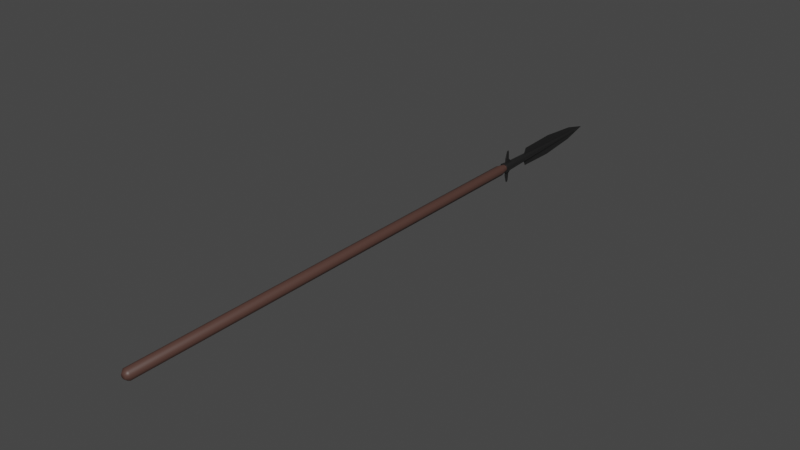 # Source: spear.blend  (saved by Blender 3.6.11; exported with 4.5.12 LTS)
import bpy
from mathutils import Matrix  # noqa: F401  (used for matrix-valued properties, if any)

bpy.ops.wm.read_factory_settings(use_empty=True)
scene = bpy.context.scene
scene.name = 'Scene'

# ---- collections
col_collection = bpy.data.collections.new('Collection'); scene.collection.children.link(col_collection)

# ---- materials (node trees are filled in below, after node groups)
mat_material_002 = bpy.data.materials.new('Material.002')
mat_material_002.use_transparent_shadow = False
mat_material_001 = bpy.data.materials.new('Material.001')
mat_material_001.use_transparent_shadow = False

# ---- material node trees
mat_material_002.use_nodes = True; mat_material_002.node_tree.nodes.clear()
_N = mat_material_002.node_tree.nodes; _L = mat_material_002.node_tree.links
n0 = _N.new('ShaderNodeBsdfPrincipled'); n0.name = 'Principled BSDF'; n0.location = (10, 300)
n0.distribution = 'GGX'
n0.subsurface_method = 'RANDOM_WALK_SKIN'
n0.inputs[0].default_value = (0.1107, 0.1107, 0.1107, 1.0)
n0.inputs[1].default_value = 1.0
n0.inputs[3].default_value = 1.45
n0.inputs[27].default_value = (0.0, 0.0, 0.0, 1.0)
n0.inputs[28].default_value = 1.0
n1 = _N.new('ShaderNodeOutputMaterial'); n1.name = 'Material Output'; n1.location = (300, 300)
_L.new(n0.outputs[0], n1.inputs[0])
n1.is_active_output = True
mat_material_001.use_nodes = True; mat_material_001.node_tree.nodes.clear()
_N = mat_material_001.node_tree.nodes; _L = mat_material_001.node_tree.links
n0 = _N.new('ShaderNodeBsdfPrincipled'); n0.name = 'Principled BSDF'; n0.location = (10, 300)
n0.distribution = 'GGX'
n0.subsurface_method = 'RANDOM_WALK_SKIN'
n0.inputs[0].default_value = (0.07857, 0.03863, 0.03048, 1.0)
n0.inputs[3].default_value = 1.45
n0.inputs[27].default_value = (0.0, 0.0, 0.0, 1.0)
n0.inputs[28].default_value = 1.0
n1 = _N.new('ShaderNodeOutputMaterial'); n1.name = 'Material Output'; n1.location = (300, 300)
_L.new(n0.outputs[0], n1.inputs[0])
n1.is_active_output = True

# ---- world
world_world = bpy.data.worlds.new('World'); scene.world = world_world
world_world.use_nodes = True; world_world.node_tree.nodes.clear()
_N = world_world.node_tree.nodes; _L = world_world.node_tree.links
n0 = _N.new('ShaderNodeOutputWorld'); n0.name = 'World Output'; n0.location = (300, 300)
n1 = _N.new('ShaderNodeBackground'); n1.name = 'Background'; n1.location = (10, 300)
n1.inputs[0].default_value = (0.05088, 0.05088, 0.05088, 1.0)
_L.new(n1.outputs[0], n0.inputs[0])
n0.is_active_output = True
world_world.color = (0.05088, 0.05088, 0.05088)
world_world.use_sun_shadow = False
world_world.sun_shadow_jitter_overblur = 0.0

# ---- meshes
me_cylinder_001 = bpy.data.meshes.new('Cylinder.001')
me_cylinder_001.from_pydata([(2.794e-09, 0.9152, -0.01261), (0.008914, 0.9152, 0.008914), (0.01024, 0.8935, 0.01024), (0.01448, 0.8935, 0.0), (-0.008914, 0.9152, -0.008914), (1.863e-09, 0.9152, 0.01261), (-0.01261, 0.9152, 0.0), (-0.008914, 0.9152, 0.008914), (-0.01024, 0.8935, 0.01024), (1.863e-09, 0.8935, 0.01448), (-0.01024, 0.8935, -0.01024), (-0.01448, 0.8935, 0.0), (0.01024, 0.8935, -0.01024), (3.725e-09, 0.8935, -0.01448), (0.003469, 1.259, 5.96e-07), (0.002453, 1.259, 0.002453), (9.313e-10, 1.259, 0.003469), (-0.002453, 1.259, 0.002453), (-0.003469, 1.259, 5.96e-07), (-0.002453, 1.259, -0.002452), (1.164e-09, 1.259, -0.003468), (0.002453, 1.259, -0.002452), (0.01261, 0.9152, 0.0), (0.008914, 0.9152, -0.008914), (0.001309, 1.265, 4.768e-07), (0.0009256, 1.265, 0.000926), (6.985e-10, 1.265, 0.001309), (-0.0009256, 1.265, 0.000926), (-0.001309, 1.265, 4.768e-07), (-0.0009256, 1.265, -0.0009251), (8.149e-10, 1.265, -0.001308), (0.0009256, 1.265, -0.0009251), (-0.0002197, 0.9984, -0.02665), (-0.0002197, 1.112, -0.02935), (0.0002197, 0.9984, -0.02665), (0.0002197, 1.112, -0.02935), (-0.0002197, 0.9984, 0.02665), (-0.0002197, 1.112, 0.02935), (0.0002197, 0.9984, 0.02665), (0.0002197, 1.112, 0.02935), (-0.0002197, 0.9905, -0.01007), (0.0002197, 0.9905, -0.01007), (-0.0002197, 0.9905, 0.01007), (0.0002197, 0.9905, 0.01007), (-0.0001382, 1.296, -0.0003874), (0.0001382, 1.296, -0.0003874), (-0.0001382, 1.296, 0.0003873), (0.0001382, 1.296, 0.0003873), (-0.0001406, 1.226, 0.01828), (-0.0001406, 1.226, -0.01828), (0.0001406, 1.226, -0.01828), (0.0001406, 1.226, 0.01828), (0.002197, 0.9984, -5.96e-08), (0.002197, 1.112, 0.0), (-0.002197, 0.9984, -5.96e-08), (-0.002197, 1.112, 0.0), (0.0002197, 0.9905, -5.96e-08), (-0.0002197, 0.9905, -5.96e-08), (0.0001382, 1.296, 0.0), (-0.0001382, 1.296, 0.0), (0.001406, 1.226, 0.0), (-0.001406, 1.226, 0.0), (-0.002041, 0.9011, -0.02532), (-0.002041, 0.9258, -0.01104), (0.002041, 0.9011, -0.02532), (0.002041, 0.9258, -0.01104), (-0.002041, 0.9011, 0.02532), (-0.002041, 0.9258, 0.01104), (0.002041, 0.9011, 0.02532), (0.002041, 0.9258, 0.01104), (-0.0006345, 0.9058, -0.04633), (-0.0006345, 0.9114, -0.04758), (0.0006345, 0.9114, -0.04758), (0.0006345, 0.9058, -0.04633), (0.0006345, 0.9114, 0.04758), (0.0006345, 0.9058, 0.04633), (-0.0006345, 0.9114, 0.04758), (-0.0006345, 0.9058, 0.04633), (-0.0006345, 0.9136, -0.04199), (0.0006345, 0.9136, -0.04199), (0.0006345, 0.9136, 0.04199), (-0.0006345, 0.9136, 0.04199), (-0.0006345, 0.9149, -0.02199), (0.0006345, 0.9149, -0.02199), (0.0006345, 0.9149, 0.02199), (-0.0006345, 0.9149, 0.02199), (0.002041, 0.9011, -5.96e-08), (0.002041, 0.9258, -5.96e-08), (-0.002041, 0.9011, -5.96e-08), (-0.002041, 0.9258, -5.96e-08), (-0.002041, 0.9035, -5.96e-08), (-0.002041, 0.9114, -5.96e-08), (0.002041, 0.9035, -5.96e-08), (0.002041, 0.9114, -5.96e-08), (-0.002041, 0.9136, -5.96e-08), (0.002041, 0.9136, -5.96e-08), (-0.002041, 0.9149, -5.96e-08), (0.002041, 0.9149, -5.96e-08), (0.01467, -0.4022, 2.98e-08), (0.01467, 0.87, 0.0), (1.863e-09, 0.915, -0.008565), (0.006057, 0.915, 0.006057), (0.007391, 0.8932, 0.007391), (0.01045, 0.8932, 0.0), (-0.006057, 0.915, -0.006057), (1.863e-09, 0.915, 0.008565), (0.01038, -0.4022, 0.01038), (0.01038, 0.87, 0.01038), (-0.008565, 0.915, 0.0), (-0.006057, 0.915, 0.006057), (-0.007391, 0.8932, 0.007391), (1.863e-09, 0.8932, 0.01045), (1.863e-09, -0.4022, 0.01467), (1.863e-09, 0.87, 0.01467), (-0.007391, 0.8932, -0.007391), (-0.01045, 0.8932, 0.0), (-0.01038, -0.4022, 0.01038), (-0.01038, 0.87, 0.01038), (0.007391, 0.8932, -0.007391), (2.794e-09, 0.8932, -0.01045), (-0.01467, -0.4022, 2.98e-08), (-0.01467, 0.87, 0.0), (0.005119, -0.4104, 0.005119), (0.007239, -0.4104, 2.98e-08), (-0.01038, -0.4022, -0.01038), (-0.01038, 0.87, -0.01038), (-0.005119, -0.4104, 0.005119), (1.397e-09, -0.4104, 0.007239), (0.001093, 1.258, 4.768e-07), (0.0007726, 1.258, 0.0007732), (3.725e-09, -0.4022, -0.01467), (3.725e-09, 0.87, -0.01467), (5.821e-10, 1.258, 0.001093), (-0.0007726, 1.258, 0.0007732), (-0.005119, -0.4104, -0.005119), (-0.007239, -0.4104, 2.98e-08), (-0.001093, 1.258, 4.768e-07), (-0.0007726, 1.258, -0.0007721), (0.01038, -0.4022, -0.01038), (0.01038, 0.87, -0.01038), (6.985e-10, 1.258, -0.001092), (0.0007726, 1.258, -0.0007721), (0.005119, -0.4104, -0.005119), (1.863e-09, -0.4104, -0.007239), (0.008565, 0.915, 0.0), (0.006057, 0.915, -0.006057)], [], [(16, 15, 25, 26), (23, 0, 20, 21), (5, 1, 15, 16), (1, 22, 14, 15), (0, 4, 19, 20), (8, 9, 5, 7), (6, 7, 17, 18), (22, 23, 21, 14), (4, 6, 18, 19), (7, 5, 16, 17), (10, 11, 6, 4), (3, 12, 23, 22), (11, 8, 7, 6), (13, 10, 4, 0), (2, 3, 22, 1), (9, 2, 1, 5), (12, 13, 0, 23), (24, 31, 30, 29, 28, 27, 26, 25), (15, 14, 24, 25), (19, 18, 28, 29), (17, 16, 26, 27), (14, 21, 31, 24), (18, 17, 27, 28), (20, 19, 29, 30), (21, 20, 30, 31), (32, 33, 35, 34), (52, 53, 39, 38), (38, 39, 37, 36), (54, 55, 33, 32), (32, 34, 41, 40), (61, 48, 46, 59), (56, 43, 42, 57), (38, 36, 42, 43), (54, 32, 40, 57), (52, 38, 43, 56), (58, 45, 44, 59), (60, 50, 45, 58), (48, 51, 47, 46), (50, 49, 44, 45), (35, 33, 49, 50), (37, 39, 51, 48), (53, 35, 50, 60), (55, 37, 48, 61), (33, 55, 61, 49), (39, 53, 60, 51), (51, 60, 58, 47), (47, 58, 59, 46), (34, 52, 56, 41), (36, 54, 57, 42), (41, 56, 57, 40), (49, 61, 59, 44), (36, 37, 55, 54), (34, 35, 53, 52), (82, 63, 65, 83), (97, 87, 69, 84), (84, 69, 67, 85), (96, 89, 63, 82), (86, 68, 66, 88), (87, 65, 63, 89), (88, 90, 70, 62), (90, 91, 71, 70), (68, 75, 77, 66), (75, 74, 76, 77), (86, 92, 75, 68), (92, 93, 74, 75), (62, 70, 73, 64), (70, 71, 72, 73), (91, 94, 78, 71), (74, 80, 81, 76), (93, 95, 80, 74), (71, 78, 79, 72), (94, 96, 82, 78), (80, 84, 85, 81), (95, 97, 84, 80), (78, 82, 83, 79), (79, 83, 97, 95), (81, 85, 96, 94), (72, 79, 95, 93), (76, 81, 94, 91), (73, 72, 93, 92), (64, 73, 92, 86), (77, 76, 91, 90), (66, 77, 90, 88), (69, 87, 89, 67), (64, 86, 88, 62), (85, 67, 89, 96), (83, 65, 87, 97), (2, 9, 8, 11, 10, 13, 12, 3), (131, 139, 138, 130), (139, 131, 119, 118), (98, 106, 122, 123), (125, 121, 115, 114), (139, 99, 98, 138), (128, 141, 140, 137, 136, 133, 132, 129), (138, 98, 123, 142), (145, 100, 140, 141), (99, 107, 106, 98), (105, 101, 129, 132), (121, 125, 124, 120), (101, 144, 128, 129), (107, 113, 112, 106), (100, 104, 137, 140), (123, 122, 127, 126, 135, 134, 143, 142), (110, 111, 105, 109), (106, 112, 127, 122), (108, 109, 133, 136), (144, 145, 141, 128), (104, 108, 136, 137), (124, 130, 143, 134), (109, 105, 132, 133), (117, 121, 120, 116), (107, 99, 103, 102), (130, 138, 142, 143), (99, 139, 118, 103), (120, 124, 134, 135), (131, 125, 114, 119), (125, 131, 130, 124), (121, 117, 110, 115), (117, 113, 111, 110), (112, 116, 126, 127), (113, 107, 102, 111), (116, 120, 135, 126), (113, 117, 116, 112), (114, 115, 108, 104), (103, 118, 145, 144), (115, 110, 109, 108), (119, 114, 104, 100), (102, 103, 144, 101), (111, 102, 101, 105), (118, 119, 100, 145)])
me_cylinder_001.polygons.foreach_set('use_smooth', [True] * 130)
me_cylinder_001.polygons.foreach_set('material_index', [0, 0, 0, 0, 0, 0, 0, 0, 0, 0, 0, 0, 0, 0, 0, 0, 0, 0, 0, 0, 0, 0, 0, 0, 0, 0, 0, 0, 0, 0, 0, 0, 0, 0, 0, 0, 0, 0, 0, 0, 0, 0, 0, 0, 0, 0, 0, 0, 0, 0, 0, 0, 0, 0, 0, 0, 0, 0, 0, 0, 0, 0, 0, 0, 0, 0, 0, 0, 0, 0, 0, 0, 0, 0, 0, 0, 0, 0, 0, 0, 0, 0, 0, 0, 0, 0, 0, 0, 1, 1, 1, 1, 1, 1, 1, 1, 1, 1, 1, 1, 1, 1, 1, 1, 1, 1, 1, 1, 1, 1, 1, 1, 1, 1, 1, 1, 1, 1, 1, 1, 1, 1, 1, 1, 1, 1, 1, 1, 1, 1])
_k = set([(2, 3), (2, 9), (3, 12), (8, 9), (8, 11), (10, 11), (10, 13), (12, 13), (32, 33), (32, 34), (32, 40), (33, 35), (33, 49), (34, 35), (34, 41), (35, 50), (36, 37), (36, 38), (36, 42), (37, 39), (37, 48), (38, 39), (38, 43), (39, 51), (40, 41), (40, 57), (41, 56), (42, 43), (42, 57), (43, 56), (44, 45), (44, 49), (44, 59), (45, 50), (45, 58), (46, 47), (46, 48), (46, 59), (47, 51), (47, 58), (48, 51), (49, 50), (56, 57), (58, 59), (62, 64), (62, 70), (62, 88), (63, 65), (63, 82), (63, 89), (64, 73), (64, 86), (65, 83), (65, 87), (66, 68), (66, 77), (66, 88), (67, 69), (67, 85), (67, 89), (68, 75), (68, 86), (69, 84), (69, 87), (70, 71), (70, 73), (71, 72), (71, 78), (72, 73), (72, 79), (74, 75), (74, 76), (74, 80), (75, 77), (76, 77), (76, 81), (78, 79), (78, 82), (79, 83), (80, 81), (80, 84), (81, 85), (82, 83), (84, 85), (86, 88), (87, 89)])
me_cylinder_001.attributes.new('sharp_edge', 'BOOLEAN', 'EDGE').data.foreach_set('value', [ (min(e.vertices), max(e.vertices)) in _k for e in me_cylinder_001.edges])
_uv = me_cylinder_001.uv_layers.new(name='UVMap')
_uv.uv.foreach_set('vector', [0.75, 1.0, 0.875, 1.0, 0.875, 1.0, 0.75, 1.0, 0.125, 1.0, 0.25, 1.0, 0.25, 1.0, 0.125, 1.0, 0.75, 1.0, 0.875, 1.0, 0.875, 1.0, 0.75, 1.0, 0.875, 1.0, 1.0, 1.0, 1.0, 1.0, 0.875, 1.0, 0.25, 1.0, 0.375, 1.0, 0.375, 1.0, 0.25, 1.0, 0.625, 1.0, 0.75, 1.0, 0.75, 1.0, 0.625, 1.0, 0.5, 1.0, 0.625, 1.0, 0.625, 1.0, 0.5, 1.0, 0.0, 1.0, 0.125, 1.0, 0.125, 1.0, 0.0, 1.0, 0.375, 1.0, 0.5, 1.0, 0.5, 1.0, 0.375, 1.0, 0.625, 1.0, 0.75, 1.0, 0.75, 1.0, 0.625, 1.0, 0.375, 1.0, 0.5, 1.0, 0.5, 1.0, 0.375, 1.0, 0.0, 1.0, 0.125, 1.0, 0.125, 1.0, 0.0, 1.0, 0.5, 1.0, 0.625, 1.0, 0.625, 1.0, 0.5, 1.0, 0.25, 1.0, 0.375, 1.0, 0.375, 1.0, 0.25, 1.0, 0.875, 1.0, 1.0, 1.0, 1.0, 1.0, 0.875, 1.0, 0.75, 1.0, 0.875, 1.0, 0.875, 1.0, 0.75, 1.0, 0.125, 1.0, 0.25, 1.0, 0.25, 1.0, 0.125, 1.0, 0.25, 0.49, 0.08029, 0.4197, 0.01, 0.25, 0.08029, 0.08029, 0.25, 0.01, 0.4197, 0.08029, 0.49, 0.25, 0.4197, 0.4197, 0.875, 1.0, 1.0, 1.0, 1.0, 1.0, 0.875, 1.0, 0.375, 1.0, 0.5, 1.0, 0.5, 1.0, 0.375, 1.0, 0.625, 1.0, 0.75, 1.0, 0.75, 1.0, 0.625, 1.0, 0.0, 1.0, 0.125, 1.0, 0.125, 1.0, 0.0, 1.0, 0.5, 1.0, 0.625, 1.0, 0.625, 1.0, 0.5, 1.0, 0.25, 1.0, 0.375, 1.0, 0.375, 1.0, 0.25, 1.0, 0.125, 1.0, 0.25, 1.0, 0.25, 1.0, 0.125, 1.0, 0.375, 0.0, 0.625, 0.0, 0.625, 0.25, 0.375, 0.25, 0.375, 0.375, 0.625, 0.375, 0.625, 0.5, 0.375, 0.5, 0.375, 0.5, 0.625, 0.5, 0.625, 0.75, 0.375, 0.75, 0.375, 0.875, 0.625, 0.875, 0.625, 1.0, 0.375, 1.0, 0.375, 0.0, 0.375, 0.25, 0.375, 0.25, 0.375, 0.0, 0.625, 0.875, 0.625, 0.75, 0.625, 0.75, 0.625, 0.875, 0.25, 0.5, 0.375, 0.5, 0.375, 0.75, 0.25, 0.75, 0.375, 0.5, 0.375, 0.75, 0.375, 0.75, 0.375, 0.5, 0.375, 0.875, 0.375, 1.0, 0.375, 1.0, 0.375, 0.875, 0.375, 0.375, 0.375, 0.5, 0.375, 0.5, 0.375, 0.375, 0.75, 0.5, 0.875, 0.5, 0.875, 0.75, 0.75, 0.75, 0.625, 0.375, 0.625, 0.25, 0.625, 0.25, 0.625, 0.375, 0.625, 0.75, 0.625, 0.5, 0.625, 0.5, 0.625, 0.75, 0.625, 0.25, 0.625, 0.0, 0.625, 0.0, 0.625, 0.25, 0.625, 0.25, 0.625, 0.0, 0.625, 0.0, 0.625, 0.25, 0.625, 0.75, 0.625, 0.5, 0.625, 0.5, 0.625, 0.75, 0.625, 0.375, 0.625, 0.25, 0.625, 0.25, 0.625, 0.375, 0.625, 0.875, 0.625, 0.75, 0.625, 0.75, 0.625, 0.875, 0.625, 1.0, 0.625, 0.875, 0.625, 0.875, 0.625, 1.0, 0.625, 0.5, 0.625, 0.375, 0.625, 0.375, 0.625, 0.5, 0.625, 0.5, 0.625, 0.375, 0.625, 0.375, 0.625, 0.5, 0.625, 0.5, 0.75, 0.5, 0.75, 0.75, 0.625, 0.75, 0.375, 0.25, 0.375, 0.375, 0.375, 0.375, 0.375, 0.25, 0.375, 0.75, 0.375, 0.875, 0.375, 0.875, 0.375, 0.75, 0.125, 0.5, 0.25, 0.5, 0.25, 0.75, 0.125, 0.75, 0.625, 1.0, 0.625, 0.875, 0.625, 0.875, 0.625, 1.0, 0.375, 0.75, 0.625, 0.75, 0.625, 0.875, 0.375, 0.875, 0.375, 0.25, 0.625, 0.25, 0.625, 0.375, 0.375, 0.375, 0.5797, 1.036e-06, 0.625, 0.0, 0.625, 0.25, 0.5797, 0.2471, 0.5797, 0.375, 0.625, 0.375, 0.625, 0.5, 0.5797, 0.5029, 0.5797, 0.5029, 0.625, 0.5, 0.625, 0.75, 0.5797, 0.7471, 0.5797, 0.8765, 0.625, 0.875, 0.625, 1.0, 0.5797, 1.006, 0.25, 0.5, 0.375, 0.5, 0.375, 0.75, 0.25, 0.75, 0.75, 0.5, 0.875, 0.5, 0.875, 0.75, 0.75, 0.75, 0.375, 0.875, 0.4583, 0.875, 0.4583, 1.0, 0.375, 1.0, 0.4583, 0.875, 0.5417, 0.875, 0.5417, 1.0, 0.4583, 1.0, 0.375, 0.5, 0.4583, 0.5, 0.4583, 0.75, 0.375, 0.75, 0.4583, 0.5, 0.5417, 0.5, 0.5417, 0.75, 0.4583, 0.75, 0.375, 0.375, 0.4583, 0.375, 0.4583, 0.5, 0.375, 0.5, 0.4583, 0.375, 0.5417, 0.375, 0.5417, 0.5, 0.4583, 0.5, 0.375, 0.0, 0.4583, 0.0, 0.4583, 0.25, 0.375, 0.25, 0.4583, 0.0, 0.5417, 0.0, 0.5417, 0.25, 0.4583, 0.25, 0.5417, 0.875, 0.5705, 0.875, 0.5705, 1.0, 0.5417, 1.0, 0.5417, 0.5, 0.5705, 0.5, 0.5705, 0.75, 0.5417, 0.75, 0.5417, 0.375, 0.5705, 0.375, 0.5705, 0.5, 0.5417, 0.5, 0.5417, 0.0, 0.5705, 0.0, 0.5705, 0.25, 0.5417, 0.25, 0.5705, 0.875, 0.5797, 0.8765, 0.5797, 1.006, 0.5705, 1.0, 0.5705, 0.5, 0.5797, 0.5029, 0.5797, 0.7471, 0.5705, 0.75, 0.5705, 0.375, 0.5797, 0.375, 0.5797, 0.5029, 0.5705, 0.5, 0.5705, 0.0, 0.5797, 1.036e-06, 0.5797, 0.2471, 0.5705, 0.25, 0.5705, 0.25, 0.5797, 0.2471, 0.5797, 0.375, 0.5705, 0.375, 0.5705, 0.75, 0.5797, 0.7471, 0.5797, 0.8765, 0.5705, 0.875, 0.5417, 0.25, 0.5705, 0.25, 0.5705, 0.375, 0.5417, 0.375, 0.5417, 0.75, 0.5705, 0.75, 0.5705, 0.875, 0.5417, 0.875, 0.4583, 0.25, 0.5417, 0.25, 0.5417, 0.375, 0.4583, 0.375, 0.375, 0.25, 0.4583, 0.25, 0.4583, 0.375, 0.375, 0.375, 0.4583, 0.75, 0.5417, 0.75, 0.5417, 0.875, 0.4583, 0.875, 0.375, 0.75, 0.4583, 0.75, 0.4583, 0.875, 0.375, 0.875, 0.625, 0.5, 0.75, 0.5, 0.75, 0.75, 0.625, 0.75, 0.125, 0.5, 0.25, 0.5, 0.25, 0.75, 0.125, 0.75, 0.5797, 0.7471, 0.625, 0.75, 0.625, 0.875, 0.5797, 0.8765, 0.5797, 0.2471, 0.625, 0.25, 0.625, 0.375, 0.5797, 0.375, 0.875, 1.0, 0.75, 1.0, 0.625, 1.0, 0.5, 1.0, 0.375, 1.0, 0.25, 1.0, 0.125, 1.0, 0.0, 1.0, 0.25, 1.0, 0.125, 1.0, 0.125, 0.5, 0.25, 0.5, 0.125, 1.0, 0.25, 1.0, 0.25, 1.0, 0.125, 1.0, 1.0, 0.5, 0.875, 0.5, 0.875, 0.5, 1.0, 0.5, 0.375, 1.0, 0.5, 1.0, 0.5, 1.0, 0.375, 1.0, 0.125, 1.0, 0.0, 1.0, 0.0, 0.5, 0.125, 0.5, 0.25, 0.49, 0.08029, 0.4197, 0.01, 0.25, 0.08029, 0.08029, 0.25, 0.01, 0.4197, 0.08029, 0.49, 0.25, 0.4197, 0.4197, 0.125, 0.5, 0.0, 0.5, 0.0, 0.5, 0.125, 0.5, 0.125, 1.0, 0.25, 1.0, 0.25, 1.0, 0.125, 1.0, 1.0, 1.0, 0.875, 1.0, 0.875, 0.5, 1.0, 0.5, 0.75, 1.0, 0.875, 1.0, 0.875, 1.0, 0.75, 1.0, 0.5, 1.0, 0.375, 1.0, 0.375, 0.5, 0.5, 0.5, 0.875, 1.0, 1.0, 1.0, 1.0, 1.0, 0.875, 1.0, 0.875, 1.0, 0.75, 1.0, 0.75, 0.5, 0.875, 0.5, 0.25, 1.0, 0.375, 1.0, 0.375, 1.0, 0.25, 1.0, 0.75, 0.49, 0.9197, 0.4197, 0.99, 0.25, 0.9197, 0.08029, 0.75, 0.01, 0.5803, 0.08029, 0.51, 0.25, 0.5803, 0.4197, 0.625, 1.0, 0.75, 1.0, 0.75, 1.0, 0.625, 1.0, 0.875, 0.5, 0.75, 0.5, 0.75, 0.5, 0.875, 0.5, 0.5, 1.0, 0.625, 1.0, 0.625, 1.0, 0.5, 1.0, 0.0, 1.0, 0.125, 1.0, 0.125, 1.0, 0.0, 1.0, 0.375, 1.0, 0.5, 1.0, 0.5, 1.0, 0.375, 1.0, 0.375, 0.5, 0.25, 0.5, 0.25, 0.5, 0.375, 0.5, 0.625, 1.0, 0.75, 1.0, 0.75, 1.0, 0.625, 1.0, 0.625, 1.0, 0.5, 1.0, 0.5, 0.5, 0.625, 0.5, 0.875, 1.0, 1.0, 1.0, 1.0, 1.0, 0.875, 1.0, 0.25, 0.5, 0.125, 0.5, 0.125, 0.5, 0.25, 0.5, 0.0, 1.0, 0.125, 1.0, 0.125, 1.0, 0.0, 1.0, 0.5, 0.5, 0.375, 0.5, 0.375, 0.5, 0.5, 0.5, 0.25, 1.0, 0.375, 1.0, 0.375, 1.0, 0.25, 1.0, 0.375, 1.0, 0.25, 1.0, 0.25, 0.5, 0.375, 0.5, 0.5, 1.0, 0.625, 1.0, 0.625, 1.0, 0.5, 1.0, 0.625, 1.0, 0.75, 1.0, 0.75, 1.0, 0.625, 1.0, 0.75, 0.5, 0.625, 0.5, 0.625, 0.5, 0.75, 0.5, 0.75, 1.0, 0.875, 1.0, 0.875, 1.0, 0.75, 1.0, 0.625, 0.5, 0.5, 0.5, 0.5, 0.5, 0.625, 0.5, 0.75, 1.0, 0.625, 1.0, 0.625, 0.5, 0.75, 0.5, 0.375, 1.0, 0.5, 1.0, 0.5, 1.0, 0.375, 1.0, 0.0, 1.0, 0.125, 1.0, 0.125, 1.0, 0.0, 1.0, 0.5, 1.0, 0.625, 1.0, 0.625, 1.0, 0.5, 1.0, 0.25, 1.0, 0.375, 1.0, 0.375, 1.0, 0.25, 1.0, 0.875, 1.0, 1.0, 1.0, 1.0, 1.0, 0.875, 1.0, 0.75, 1.0, 0.875, 1.0, 0.875, 1.0, 0.75, 1.0, 0.125, 1.0, 0.25, 1.0, 0.25, 1.0, 0.125, 1.0])
me_cylinder_001.materials.append(mat_material_002)
me_cylinder_001.materials.append(mat_material_001)
me_cylinder_001.update()

# ---- objects
ob_empty_001 = bpy.data.objects.new('Empty.001', None)
ob_cylinder_001 = bpy.data.objects.new('Cylinder.001', me_cylinder_001)

# ---- transforms, parenting, visibility, modifiers, constraints
ob_empty_001.location = (0.0, 0.0, 0.4399)
ob_empty_001.rotation_euler = (1.571, -0.7854, -1.344e-07)
ob_empty_001.scale = (0.25, 0.25, 0.25)
ob_empty_001.empty_display_type = 'IMAGE'
ob_empty_001.empty_display_size = 5.0
ob_cylinder_001.location = (0.0, 0.0, 0.0)
_m = ob_cylinder_001.modifiers.new('EdgeSplit', 'EDGE_SPLIT')
_m.use_edge_angle = False

# ---- collection membership
col_collection.objects.link(ob_empty_001)
col_collection.objects.link(ob_cylinder_001)

# ---- scene / render settings (as saved in the file)
scene.frame_start = 1; scene.frame_end = 250; scene.frame_set(1)
scene.render.engine = 'BLENDER_EEVEE_NEXT'
scene.cycles.sampling_pattern = 'TABULATED_SOBOL'
scene.view_settings.view_transform = 'Filmic'
bpy.context.view_layer.update()

# ---- added for rendering (the .blend has no active camera and no usable light): camera, sun
cam_auto = bpy.data.cameras.new('AutoCamera')
cam_auto.lens = 50.0
cam_auto.sensor_width = 36.0
cam_auto.clip_end = 1000.0
ob_auto_camera = bpy.data.objects.new('AutoCamera', cam_auto)
scene.collection.objects.link(ob_auto_camera)
ob_auto_camera.location = (1.58167, -1.45509, 1.26534)
ob_auto_camera.rotation_euler = (1.09748, -7.21219e-08, 0.694738)
scene.camera = ob_auto_camera
light_auto_sun = bpy.data.lights.new('AutoSun', 'SUN')
light_auto_sun.energy = 3.0
light_auto_sun.angle = 0.0523599
ob_auto_sun = bpy.data.objects.new('AutoSun', light_auto_sun)
scene.collection.objects.link(ob_auto_sun)
ob_auto_sun.rotation_euler = (0.872665, 0.174533, 0.523599)
bpy.context.view_layer.update()
